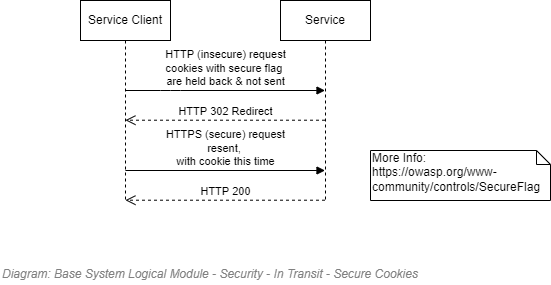

The diagram above was exported from draw.io. Its source (the exported page's mxGraphModel, read from the mxfile embedded in the PNG):
<mxGraphModel dx="782" dy="549" grid="1" gridSize="10" guides="1" tooltips="1" connect="1" arrows="1" fold="1" page="1" pageScale="1" pageWidth="827" pageHeight="1169" math="0" shadow="0">
  <root>
    <mxCell id="A1i_Is5HmfaZvSWwU59Z-0" />
    <mxCell id="A1i_Is5HmfaZvSWwU59Z-1" parent="A1i_Is5HmfaZvSWwU59Z-0" />
    <mxCell id="oI_sypxUYn1KWRAEVbvT-0" value="&lt;font style=&quot;font-size: 12px&quot;&gt;&lt;span style=&quot;font-size: 12px&quot;&gt;Diagram: Base&amp;nbsp;&lt;/span&gt;System&amp;nbsp;&lt;span style=&quot;font-size: 12px&quot;&gt;Logical Module -&amp;nbsp;&lt;/span&gt;Security - In Transit - Secure Cookies&lt;/font&gt;" style="text;strokeColor=none;fillColor=none;html=1;fontSize=24;fontStyle=2;verticalAlign=middle;align=left;shadow=0;glass=0;comic=0;opacity=30;fontColor=#808080;" parent="A1i_Is5HmfaZvSWwU59Z-1" vertex="1">
      <mxGeometry x="120" y="700" width="520" height="20" as="geometry" />
    </mxCell>
    <mxCell id="oI_sypxUYn1KWRAEVbvT-1" value="Service Client" style="shape=umlLifeline;perimeter=lifelinePerimeter;whiteSpace=wrap;html=1;container=1;collapsible=0;recursiveResize=0;outlineConnect=0;" parent="A1i_Is5HmfaZvSWwU59Z-1" vertex="1">
      <mxGeometry x="200" y="440" width="90" height="200" as="geometry" />
    </mxCell>
    <mxCell id="oI_sypxUYn1KWRAEVbvT-2" value="Service" style="shape=umlLifeline;perimeter=lifelinePerimeter;whiteSpace=wrap;html=1;container=1;collapsible=0;recursiveResize=0;outlineConnect=0;" parent="A1i_Is5HmfaZvSWwU59Z-1" vertex="1">
      <mxGeometry x="400" y="440" width="90" height="200" as="geometry" />
    </mxCell>
    <mxCell id="oI_sypxUYn1KWRAEVbvT-3" value="HTTP (insecure) request&lt;br&gt;cookies with secure flag&amp;nbsp;&lt;br&gt;are held back &amp;amp; not sent" style="html=1;verticalAlign=bottom;endArrow=block;" parent="A1i_Is5HmfaZvSWwU59Z-1" edge="1">
      <mxGeometry width="80" relative="1" as="geometry">
        <mxPoint x="244.92857142857144" y="530" as="sourcePoint" />
        <mxPoint x="444.5" y="530" as="targetPoint" />
        <Array as="points">
          <mxPoint x="290" y="530" />
        </Array>
      </mxGeometry>
    </mxCell>
    <mxCell id="oI_sypxUYn1KWRAEVbvT-5" value="HTTP 302 Redirect" style="html=1;verticalAlign=bottom;endArrow=open;dashed=1;endSize=8;" parent="A1i_Is5HmfaZvSWwU59Z-1" edge="1">
      <mxGeometry relative="1" as="geometry">
        <mxPoint x="444.5" y="559.71" as="sourcePoint" />
        <mxPoint x="244.92857142857144" y="559.71" as="targetPoint" />
      </mxGeometry>
    </mxCell>
    <mxCell id="oI_sypxUYn1KWRAEVbvT-6" value="HTTPS (secure) request&lt;br&gt;resent, &lt;br&gt;with cookie this time" style="html=1;verticalAlign=bottom;endArrow=block;" parent="A1i_Is5HmfaZvSWwU59Z-1" edge="1">
      <mxGeometry width="80" relative="1" as="geometry">
        <mxPoint x="244.92857142857144" y="610" as="sourcePoint" />
        <mxPoint x="444.5" y="610" as="targetPoint" />
      </mxGeometry>
    </mxCell>
    <mxCell id="oI_sypxUYn1KWRAEVbvT-8" value="More Info:&lt;br&gt;https://owasp.org/www-community/controls/SecureFlag" style="shape=note;whiteSpace=wrap;html=1;size=14;verticalAlign=top;align=left;spacingTop=-6;" parent="A1i_Is5HmfaZvSWwU59Z-1" vertex="1">
      <mxGeometry x="490" y="590" width="180" height="50" as="geometry" />
    </mxCell>
    <mxCell id="oI_sypxUYn1KWRAEVbvT-9" value="HTTP 200" style="html=1;verticalAlign=bottom;endArrow=open;dashed=1;endSize=8;" parent="A1i_Is5HmfaZvSWwU59Z-1" edge="1">
      <mxGeometry relative="1" as="geometry">
        <mxPoint x="444.5" y="639.71" as="sourcePoint" />
        <mxPoint x="244.92857142857144" y="639.71" as="targetPoint" />
      </mxGeometry>
    </mxCell>
  </root>
</mxGraphModel>